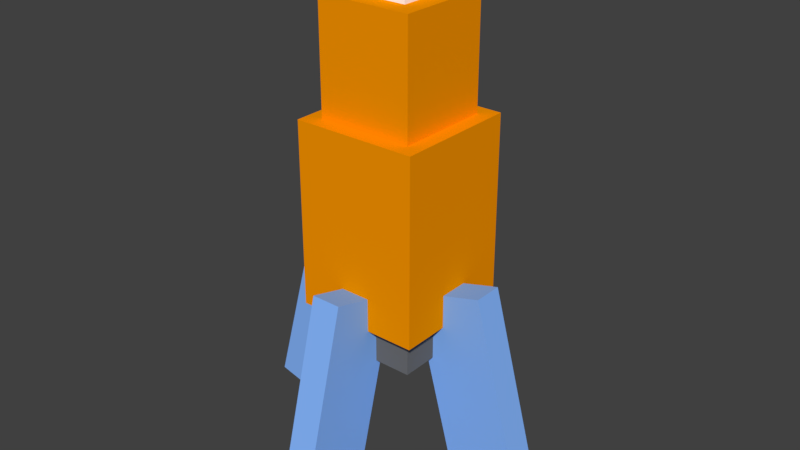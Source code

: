 # Source: Rocket.blend  (saved by Blender 2.77.0; exported with 4.5.12 LTS)
import bpy
from mathutils import Matrix  # noqa: F401  (used for matrix-valued properties, if any)

bpy.ops.wm.read_factory_settings(use_empty=True)
scene = bpy.context.scene
scene.name = 'Scene'

# ---- collections
col_collection_1 = bpy.data.collections.new('Collection 1'); scene.collection.children.link(col_collection_1)

# ---- materials (node trees are filled in below, after node groups)
mat_rocketbody = bpy.data.materials.new('RocketBody')
mat_rocketbody.alpha_threshold = 0.0
mat_rocketbody.use_transparent_shadow = False
mat_rocketbody.diffuse_color = (1.0, 0.3137, 0.0, 1.0)
mat_rocketbody.roughness = 0.5
mat_rocketbody.specular_intensity = 1.0
mat_rocketfin = bpy.data.materials.new('RocketFin')
mat_rocketfin.alpha_threshold = 0.0
mat_rocketfin.use_transparent_shadow = False
mat_rocketfin.diffuse_color = (0.2426, 0.4771, 1.0, 1.0)
mat_rocketfin.roughness = 0.5
mat_rockethead = bpy.data.materials.new('RocketHead')
mat_rockethead.alpha_threshold = 0.0
mat_rockethead.use_transparent_shadow = False
mat_rockethead.diffuse_color = (1.0, 1.0, 1.0, 1.0)
mat_rockethead.roughness = 0.5
mat_rockethead.specular_intensity = 1.0
mat_black = bpy.data.materials.new('Black')
mat_black.alpha_threshold = 0.0
mat_black.use_transparent_shadow = False
mat_black.diffuse_color = (0.1569, 0.1569, 0.1569, 1.0)
mat_black.roughness = 0.5
mat_black.specular_intensity = 1.0

# ---- material node trees

# ---- world
world_world = bpy.data.worlds.new('World'); scene.world = world_world
world_world.color = (0.05088, 0.05088, 0.05088)
world_world.use_sun_shadow = False
world_world.sun_shadow_jitter_overblur = 0.0
world_world.cycles.sampling_method = 'MANUAL'

# ---- meshes
me_body = bpy.data.meshes.new('Body')
me_body.from_pydata([(0.425, 0.375, 0.425), (-0.425, 0.375, 0.425), (-0.425, -0.875, 0.425), (0.425, -0.875, 0.425), (0.425, 0.375, -0.425), (-0.425, 0.375, -0.425), (-0.425, 0.375, 0.425), (0.425, 0.375, 0.425), (0.425, -0.875, -0.425), (-0.425, -0.875, -0.425), (-0.425, 0.375, -0.425), (0.425, 0.375, -0.425), (0.425, -0.875, 0.425), (-0.425, -0.875, 0.425), (-0.425, -0.875, -0.425), (0.425, -0.875, -0.425), (0.425, 0.375, -0.425), (0.425, 0.375, 0.425), (0.425, -0.875, 0.425), (0.425, -0.875, -0.425), (-0.425, 0.375, 0.425), (-0.425, 0.375, -0.425), (-0.425, -0.875, -0.425), (-0.425, -0.875, 0.425), (-0.1, -0.711, 0.1968), (0.1, -0.711, 0.1968), (0.1, -1.918, 0.5203), (-0.1, -1.918, 0.5203), (-0.1, -0.5816, 0.6797), (0.1, -0.5816, 0.6797), (0.1, -0.711, 0.1968), (-0.1, -0.711, 0.1968), (-0.1, -1.789, 1.003), (0.1, -1.789, 1.003), (0.1, -0.5816, 0.6797), (-0.1, -0.5816, 0.6797), (-0.1, -1.918, 0.5203), (0.1, -1.918, 0.5203), (0.1, -1.789, 1.003), (-0.1, -1.789, 1.003), (-0.1, -0.5816, 0.6797), (-0.1, -0.711, 0.1968), (-0.1, -1.918, 0.5203), (-0.1, -1.789, 1.003), (0.1, -0.711, 0.1968), (0.1, -0.5816, 0.6797), (0.1, -1.789, 1.003), (0.1, -1.918, 0.5203), (0.2, 1.225, 0.2), (-0.2, 1.225, 0.2), (-0.2, 1.125, 0.2), (0.2, 1.125, 0.2), (0.2, 1.225, -0.2), (-0.2, 1.225, -0.2), (-0.2, 1.225, 0.2), (0.2, 1.225, 0.2), (0.2, 1.125, -0.2), (-0.2, 1.125, -0.2), (-0.2, 1.225, -0.2), (0.2, 1.225, -0.2), (0.2, 1.125, 0.2), (-0.2, 1.125, 0.2), (-0.2, 1.125, -0.2), (0.2, 1.125, -0.2), (0.2, 1.225, -0.2), (0.2, 1.225, 0.2), (0.2, 1.125, 0.2), (0.2, 1.125, -0.2), (-0.2, 1.225, 0.2), (-0.2, 1.225, -0.2), (-0.2, 1.125, -0.2), (-0.2, 1.125, 0.2), (0.325, 1.125, 0.325), (-0.325, 1.125, 0.325), (-0.325, 0.375, 0.325), (0.325, 0.375, 0.325), (0.325, 1.125, -0.325), (-0.325, 1.125, -0.325), (-0.325, 1.125, 0.325), (0.325, 1.125, 0.325), (0.325, 0.375, -0.325), (-0.325, 0.375, -0.325), (-0.325, 1.125, -0.325), (0.325, 1.125, -0.325), (0.325, 0.375, 0.325), (-0.325, 0.375, 0.325), (-0.325, 0.375, -0.325), (0.325, 0.375, -0.325), (0.325, 1.125, -0.325), (0.325, 1.125, 0.325), (0.325, 0.375, 0.325), (0.325, 0.375, -0.325), (-0.325, 1.125, 0.325), (-0.325, 1.125, -0.325), (-0.325, 0.375, -0.325), (-0.325, 0.375, 0.325), (0.1968, -0.711, 0.1), (0.1968, -0.711, -0.1), (0.5203, -1.918, -0.1), (0.5203, -1.918, 0.1), (0.6797, -0.5816, 0.1), (0.6797, -0.5816, -0.1), (0.1968, -0.711, -0.1), (0.1968, -0.711, 0.1), (1.003, -1.789, 0.1), (1.003, -1.789, -0.1), (0.6797, -0.5816, -0.1), (0.6797, -0.5816, 0.1), (0.5203, -1.918, 0.1), (0.5203, -1.918, -0.1), (1.003, -1.789, -0.1), (1.003, -1.789, 0.1), (0.6797, -0.5816, 0.1), (0.1968, -0.711, 0.1), (0.5203, -1.918, 0.1), (1.003, -1.789, 0.1), (0.1968, -0.711, -0.1), (0.6797, -0.5816, -0.1), (1.003, -1.789, -0.1), (0.5203, -1.918, -0.1), (0.35, -0.875, 0.35), (-0.35, -0.875, 0.35), (-0.35, -1.125, 0.35), (0.35, -1.125, 0.35), (0.35, -0.875, -0.35), (-0.35, -0.875, -0.35), (-0.35, -0.875, 0.35), (0.35, -0.875, 0.35), (0.35, -1.125, -0.35), (-0.35, -1.125, -0.35), (-0.35, -0.875, -0.35), (0.35, -0.875, -0.35), (0.35, -1.125, 0.35), (-0.35, -1.125, 0.35), (-0.35, -1.125, -0.35), (0.35, -1.125, -0.35), (0.35, -0.875, -0.35), (0.35, -0.875, 0.35), (0.35, -1.125, 0.35), (0.35, -1.125, -0.35), (-0.35, -0.875, 0.35), (-0.35, -0.875, -0.35), (-0.35, -1.125, -0.35), (-0.35, -1.125, 0.35), (0.1, -0.711, -0.1968), (-0.1, -0.711, -0.1968), (-0.1, -1.918, -0.5203), (0.1, -1.918, -0.5203), (0.1, -0.5816, -0.6797), (-0.1, -0.5816, -0.6797), (-0.1, -0.711, -0.1968), (0.1, -0.711, -0.1968), (0.1, -1.789, -1.003), (-0.1, -1.789, -1.003), (-0.1, -0.5816, -0.6797), (0.1, -0.5816, -0.6797), (0.1, -1.918, -0.5203), (-0.1, -1.918, -0.5203), (-0.1, -1.789, -1.003), (0.1, -1.789, -1.003), (0.1, -0.5816, -0.6797), (0.1, -0.711, -0.1968), (0.1, -1.918, -0.5203), (0.1, -1.789, -1.003), (-0.1, -0.711, -0.1968), (-0.1, -0.5816, -0.6797), (-0.1, -1.789, -1.003), (-0.1, -1.918, -0.5203), (-0.1968, -0.711, -0.1), (-0.1968, -0.711, 0.1), (-0.5203, -1.918, 0.1), (-0.5203, -1.918, -0.1), (-0.6797, -0.5816, -0.1), (-0.6797, -0.5816, 0.1), (-0.1968, -0.711, 0.1), (-0.1968, -0.711, -0.1), (-1.003, -1.789, -0.1), (-1.003, -1.789, 0.1), (-0.6797, -0.5816, 0.1), (-0.6797, -0.5816, -0.1), (-0.5203, -1.918, -0.1), (-0.5203, -1.918, 0.1), (-1.003, -1.789, 0.1), (-1.003, -1.789, -0.1), (-0.6797, -0.5816, -0.1), (-0.1968, -0.711, -0.1), (-0.5203, -1.918, -0.1), (-1.003, -1.789, -0.1), (-0.1968, -0.711, 0.1), (-0.6797, -0.5816, 0.1), (-1.003, -1.789, 0.1), (-0.5203, -1.918, 0.1)], [], [(0, 1, 2), (3, 0, 2), (4, 5, 6), (7, 4, 6), (8, 9, 10), (11, 8, 10), (12, 13, 14), (15, 12, 14), (16, 17, 18), (19, 16, 18), (20, 21, 22), (23, 20, 22), (24, 25, 26), (27, 24, 26), (28, 29, 30), (31, 28, 30), (32, 33, 34), (35, 32, 34), (36, 37, 38), (39, 36, 38), (40, 41, 42), (43, 40, 42), (44, 45, 46), (47, 44, 46), (48, 49, 50), (51, 48, 50), (52, 53, 54), (55, 52, 54), (56, 57, 58), (59, 56, 58), (60, 61, 62), (63, 60, 62), (64, 65, 66), (67, 64, 66), (68, 69, 70), (71, 68, 70), (72, 73, 74), (75, 72, 74), (76, 77, 78), (79, 76, 78), (80, 81, 82), (83, 80, 82), (84, 85, 86), (87, 84, 86), (88, 89, 90), (91, 88, 90), (92, 93, 94), (95, 92, 94), (96, 97, 98), (99, 96, 98), (100, 101, 102), (103, 100, 102), (104, 105, 106), (107, 104, 106), (108, 109, 110), (111, 108, 110), (112, 113, 114), (115, 112, 114), (116, 117, 118), (119, 116, 118), (120, 121, 122), (123, 120, 122), (124, 125, 126), (127, 124, 126), (128, 129, 130), (131, 128, 130), (132, 133, 134), (135, 132, 134), (136, 137, 138), (139, 136, 138), (140, 141, 142), (143, 140, 142), (144, 145, 146), (147, 144, 146), (148, 149, 150), (151, 148, 150), (152, 153, 154), (155, 152, 154), (156, 157, 158), (159, 156, 158), (160, 161, 162), (163, 160, 162), (164, 165, 166), (167, 164, 166), (168, 169, 170), (171, 168, 170), (172, 173, 174), (175, 172, 174), (176, 177, 178), (179, 176, 178), (180, 181, 182), (183, 180, 182), (184, 185, 186), (187, 184, 186), (188, 189, 190), (191, 188, 190)])
me_body.polygons.foreach_set('use_smooth', [True] * 96)
me_body.polygons.foreach_set('material_index', [0, 0, 0, 0, 0, 0, 0, 0, 0, 0, 0, 0, 1, 1, 1, 1, 1, 1, 1, 1, 1, 1, 1, 1, 2, 2, 2, 2, 2, 2, 2, 2, 2, 2, 2, 2, 0, 0, 0, 0, 0, 0, 0, 0, 0, 0, 0, 0, 1, 1, 1, 1, 1, 1, 1, 1, 1, 1, 1, 1, 3, 3, 3, 3, 3, 3, 3, 3, 3, 3, 3, 3, 1, 1, 1, 1, 1, 1, 1, 1, 1, 1, 1, 1, 1, 1, 1, 1, 1, 1, 1, 1, 1, 1, 1, 1])
_uv = me_body.uv_layers.new(name='UVMap')
_uv.uv.foreach_set('vector', [1.0, 1.0, 0.0, 1.0, 0.0, 0.0, 1.0, 0.0, 1.0, 1.0, 0.0, 0.0, 1.0, 1.0, 0.0, 1.0, 0.0, 0.0, 1.0, 0.0, 1.0, 1.0, 0.0, 0.0, 1.0, 1.0, 0.0, 1.0, 0.0, 0.0, 1.0, 0.0, 1.0, 1.0, 0.0, 0.0, 1.0, 1.0, 0.0, 1.0, 0.0, 0.0, 1.0, 0.0, 1.0, 1.0, 0.0, 0.0, 1.0, 1.0, 0.0, 1.0, 0.0, 0.0, 1.0, 0.0, 1.0, 1.0, 0.0, 0.0, 1.0, 1.0, 0.0, 1.0, 0.0, 0.0, 1.0, 0.0, 1.0, 1.0, 0.0, 0.0, 1.0, 1.0, 0.0, 1.0, 0.0, 0.0, 1.0, 0.0, 1.0, 1.0, 0.0, 0.0, 1.0, 1.0, 0.0, 1.0, 0.0, 0.0, 1.0, 0.0, 1.0, 1.0, 0.0, 0.0, 1.0, 1.0, 0.0, 1.0, 0.0, 0.0, 1.0, 0.0, 1.0, 1.0, 0.0, 0.0, 1.0, 1.0, 0.0, 1.0, 0.0, 0.0, 1.0, 0.0, 1.0, 1.0, 0.0, 0.0, 1.0, 1.0, 0.0, 1.0, 0.0, 0.0, 1.0, 0.0, 1.0, 1.0, 0.0, 0.0, 1.0, 1.0, 0.0, 1.0, 0.0, 0.0, 1.0, 0.0, 1.0, 1.0, 0.0, 0.0, 1.0, 1.0, 0.0, 1.0, 0.0, 0.0, 1.0, 0.0, 1.0, 1.0, 0.0, 0.0, 1.0, 1.0, 0.0, 1.0, 0.0, 0.0, 1.0, 0.0, 1.0, 1.0, 0.0, 0.0, 1.0, 1.0, 0.0, 1.0, 0.0, 0.0, 1.0, 0.0, 1.0, 1.0, 0.0, 0.0, 1.0, 1.0, 0.0, 1.0, 0.0, 0.0, 1.0, 0.0, 1.0, 1.0, 0.0, 0.0, 1.0, 1.0, 0.0, 1.0, 0.0, 0.0, 1.0, 0.0, 1.0, 1.0, 0.0, 0.0, 1.0, 1.0, 0.0, 1.0, 0.0, 0.0, 1.0, 0.0, 1.0, 1.0, 0.0, 0.0, 1.0, 1.0, 0.0, 1.0, 0.0, 0.0, 1.0, 0.0, 1.0, 1.0, 0.0, 0.0, 1.0, 1.0, 0.0, 1.0, 0.0, 0.0, 1.0, 0.0, 1.0, 1.0, 0.0, 0.0, 1.0, 1.0, 0.0, 1.0, 0.0, 0.0, 1.0, 0.0, 1.0, 1.0, 0.0, 0.0, 1.0, 1.0, 0.0, 1.0, 0.0, 0.0, 1.0, 0.0, 1.0, 1.0, 0.0, 0.0, 1.0, 1.0, 0.0, 1.0, 0.0, 0.0, 1.0, 0.0, 1.0, 1.0, 0.0, 0.0, 1.0, 1.0, 0.0, 1.0, 0.0, 0.0, 1.0, 0.0, 1.0, 1.0, 0.0, 0.0, 1.0, 1.0, 0.0, 1.0, 0.0, 0.0, 1.0, 0.0, 1.0, 1.0, 0.0, 0.0, 1.0, 1.0, 0.0, 1.0, 0.0, 0.0, 1.0, 0.0, 1.0, 1.0, 0.0, 0.0, 1.0, 1.0, 0.0, 1.0, 0.0, 0.0, 1.0, 0.0, 1.0, 1.0, 0.0, 0.0, 1.0, 1.0, 0.0, 1.0, 0.0, 0.0, 1.0, 0.0, 1.0, 1.0, 0.0, 0.0, 1.0, 1.0, 0.0, 1.0, 0.0, 0.0, 1.0, 0.0, 1.0, 1.0, 0.0, 0.0, 1.0, 1.0, 0.0, 1.0, 0.0, 0.0, 1.0, 0.0, 1.0, 1.0, 0.0, 0.0, 1.0, 1.0, 0.0, 1.0, 0.0, 0.0, 1.0, 0.0, 1.0, 1.0, 0.0, 0.0, 1.0, 1.0, 0.0, 1.0, 0.0, 0.0, 1.0, 0.0, 1.0, 1.0, 0.0, 0.0, 1.0, 1.0, 0.0, 1.0, 0.0, 0.0, 1.0, 0.0, 1.0, 1.0, 0.0, 0.0, 1.0, 1.0, 0.0, 1.0, 0.0, 0.0, 1.0, 0.0, 1.0, 1.0, 0.0, 0.0, 1.0, 1.0, 0.0, 1.0, 0.0, 0.0, 1.0, 0.0, 1.0, 1.0, 0.0, 0.0, 1.0, 1.0, 0.0, 1.0, 0.0, 0.0, 1.0, 0.0, 1.0, 1.0, 0.0, 0.0, 1.0, 1.0, 0.0, 1.0, 0.0, 0.0, 1.0, 0.0, 1.0, 1.0, 0.0, 0.0, 1.0, 1.0, 0.0, 1.0, 0.0, 0.0, 1.0, 0.0, 1.0, 1.0, 0.0, 0.0, 1.0, 1.0, 0.0, 1.0, 0.0, 0.0, 1.0, 0.0, 1.0, 1.0, 0.0, 0.0, 1.0, 1.0, 0.0, 1.0, 0.0, 0.0, 1.0, 0.0, 1.0, 1.0, 0.0, 0.0, 1.0, 1.0, 0.0, 1.0, 0.0, 0.0, 1.0, 0.0, 1.0, 1.0, 0.0, 0.0, 1.0, 1.0, 0.0, 1.0, 0.0, 0.0, 1.0, 0.0, 1.0, 1.0, 0.0, 0.0, 1.0, 1.0, 0.0, 1.0, 0.0, 0.0, 1.0, 0.0, 1.0, 1.0, 0.0, 0.0, 1.0, 1.0, 0.0, 1.0, 0.0, 0.0, 1.0, 0.0, 1.0, 1.0, 0.0, 0.0, 1.0, 1.0, 0.0, 1.0, 0.0, 0.0, 1.0, 0.0, 1.0, 1.0, 0.0, 0.0, 1.0, 1.0, 0.0, 1.0, 0.0, 0.0, 1.0, 0.0, 1.0, 1.0, 0.0, 0.0, 1.0, 1.0, 0.0, 1.0, 0.0, 0.0, 1.0, 0.0, 1.0, 1.0, 0.0, 0.0, 1.0, 1.0, 0.0, 1.0, 0.0, 0.0, 1.0, 0.0, 1.0, 1.0, 0.0, 0.0])
me_body.materials.append(mat_rocketbody)
me_body.materials.append(mat_rocketfin)
me_body.materials.append(mat_rockethead)
me_body.materials.append(mat_black)
me_body.use_remesh_preserve_volume = False
me_body.use_remesh_preserve_attributes = False
me_body.use_mirror_vertex_groups = False
me_body.update()
me_body.normals_split_custom_set([tuple(v) for v in zip(*[iter([0.0, 0.0, 1.0, 0.0, 0.0, 1.0, 0.0, 0.0, 1.0, 0.0, 0.0, 1.0, 0.0, 0.0, 1.0, 0.0, 0.0, 1.0, 0.0, 1.0, 0.0, 0.0, 1.0, 0.0, 0.0, 1.0, 0.0, 0.0, 1.0, 0.0, 0.0, 1.0, 0.0, 0.0, 1.0, 0.0, 0.0, 0.0, -1.0, 0.0, 0.0, -1.0, 0.0, 0.0, -1.0, 0.0, 0.0, -1.0, 0.0, 0.0, -1.0, 0.0, 0.0, -1.0, 0.0, -1.0, 0.0, 0.0, -1.0, 0.0, 0.0, -1.0, 0.0, 0.0, -1.0, 0.0, 0.0, -1.0, 0.0, 0.0, -1.0, 0.0, 1.0, 0.0, 0.0, 1.0, 0.0, 0.0, 1.0, 0.0, 0.0, 1.0, 0.0, 0.0, 1.0, 0.0, 0.0, 1.0, 0.0, 0.0, -1.0, 0.0, 0.0, -1.0, 0.0, 0.0, -1.0, 0.0, 0.0, -1.0, 0.0, 0.0, -1.0, 0.0, 0.0, -1.0, 0.0, 0.0, 0.0, -0.2588, -0.9659, 0.0, -0.2588, -0.9659, 0.0, -0.2588, -0.9659, 0.0, -0.2588, -0.9659, 0.0, -0.2588, -0.9659, 0.0, -0.2588, -0.9659, 0.0, 0.9659, -0.2588, 0.0, 0.9659, -0.2588, 0.0, 0.9659, -0.2588, 0.0, 0.9659, -0.2588, 0.0, 0.9659, -0.2588, 0.0, 0.9659, -0.2588, 0.0, 0.2588, 0.9659, 0.0, 0.2588, 0.9659, 0.0, 0.2588, 0.9659, 0.0, 0.2588, 0.9659, 0.0, 0.2588, 0.9659, 0.0, 0.2588, 0.9659, 0.0, -0.9659, 0.2588, 0.0, -0.9659, 0.2588, 0.0, -0.9659, 0.2588, 0.0, -0.9659, 0.2588, 0.0, -0.9659, 0.2588, 0.0, -0.9659, 0.2588, -1.0, -7.59e-09, 0.0, -1.0, -1.192e-08, 0.0, -1.0, 1.629e-09, 0.0, -1.0, 5.96e-09, 0.0, -1.0, -7.59e-09, 0.0, -1.0, 1.629e-09, 0.0, 1.0, 0.0, 0.0, 1.0, 0.0, 0.0, 1.0, 0.0, 0.0, 1.0, 0.0, 0.0, 1.0, 0.0, 0.0, 1.0, 0.0, 0.0, 0.0, 0.0, 1.0, 0.0, 0.0, 1.0, 0.0, 0.0, 1.0, 0.0, 0.0, 1.0, 0.0, 0.0, 1.0, 0.0, 0.0, 1.0, 0.0, 1.0, 0.0, 0.0, 1.0, 0.0, 0.0, 1.0, 0.0, 0.0, 1.0, 0.0, 0.0, 1.0, 0.0, 0.0, 1.0, 0.0, 0.0, 0.0, -1.0, 0.0, 0.0, -1.0, 0.0, 0.0, -1.0, 0.0, 0.0, -1.0, 0.0, 0.0, -1.0, 0.0, 0.0, -1.0, 0.0, -1.0, 0.0, 0.0, -1.0, 0.0, 0.0, -1.0, 0.0, 0.0, -1.0, 0.0, 0.0, -1.0, 0.0, 0.0, -1.0, 0.0, 1.0, 0.0, 0.0, 1.0, 0.0, 0.0, 1.0, 0.0, 0.0, 1.0, 0.0, 0.0, 1.0, 0.0, 0.0, 1.0, 0.0, 0.0, -1.0, 0.0, 0.0, -1.0, 0.0, 0.0, -1.0, 0.0, 0.0, -1.0, 0.0, 0.0, -1.0, 0.0, 0.0, -1.0, 0.0, 0.0, 0.0, 0.0, 1.0, 0.0, 0.0, 1.0, 0.0, 0.0, 1.0, 0.0, 0.0, 1.0, 0.0, 0.0, 1.0, 0.0, 0.0, 1.0, 0.0, 1.0, 0.0, 0.0, 1.0, 0.0, 0.0, 1.0, 0.0, 0.0, 1.0, 0.0, 0.0, 1.0, 0.0, 0.0, 1.0, 0.0, 0.0, 0.0, -1.0, 0.0, 0.0, -1.0, 0.0, 0.0, -1.0, 0.0, 0.0, -1.0, 0.0, 0.0, -1.0, 0.0, 0.0, -1.0, 0.0, -1.0, 0.0, 0.0, -1.0, 0.0, 0.0, -1.0, 0.0, 0.0, -1.0, 0.0, 0.0, -1.0, 0.0, 0.0, -1.0, 0.0, 1.0, 0.0, 0.0, 1.0, 0.0, 0.0, 1.0, 0.0, 0.0, 1.0, 0.0, 0.0, 1.0, 0.0, 0.0, 1.0, 0.0, 0.0, -1.0, 0.0, 0.0, -1.0, 0.0, 0.0, -1.0, 0.0, 0.0, -1.0, 0.0, 0.0, -1.0, 0.0, 0.0, -1.0, 0.0, 0.0, -0.9659, -0.2588, -1.216e-06, -0.9659, -0.2588, -1.192e-06, -0.9659, -0.2588, -1.406e-06, -0.9659, -0.2588, -1.431e-06, -0.9659, -0.2588, -1.216e-06, -0.9659, -0.2588, -1.406e-06, -0.2588, 0.9659, 0.0, -0.2588, 0.9659, 0.0, -0.2588, 0.9659, 0.0, -0.2588, 0.9659, 0.0, -0.2588, 0.9659, 0.0, -0.2588, 0.9659, 0.0, 0.9659, 0.2588, 1.445e-07, 0.9659, 0.2588, 0.0, 0.9659, 0.2588, 1.286e-06, 0.9659, 0.2588, 1.431e-06, 0.9659, 0.2588, 1.445e-07, 0.9659, 0.2588, 1.286e-06, 0.2588, -0.9659, 0.0, 0.2588, -0.9659, 0.0, 0.2588, -0.9659, 0.0, 0.2588, -0.9659, 0.0, 0.2588, -0.9659, 0.0, 0.2588, -0.9659, 0.0, -1.514e-06, 2.08e-08, 1.0, -1.526e-06, 2.126e-08, 1.0, -1.49e-06, 1.982e-08, 1.0, -1.478e-06, 1.936e-08, 1.0, -1.514e-06, 2.08e-08, 1.0, -1.49e-06, 1.982e-08, 1.0, 1.442e-06, -2.279e-08, -1.0, 1.431e-06, -2.511e-08, -1.0, 1.467e-06, -1.783e-08, -1.0, 1.478e-06, -1.55e-08, -1.0, 1.442e-06, -2.279e-08, -1.0, 1.467e-06, -1.783e-08, -1.0, 0.0, 0.0, 1.0, 0.0, 0.0, 1.0, 0.0, 0.0, 1.0, 0.0, 0.0, 1.0, 0.0, 0.0, 1.0, 0.0, 0.0, 1.0, 0.0, 1.0, 0.0, 0.0, 1.0, 0.0, 0.0, 1.0, 0.0, 0.0, 1.0, 0.0, 0.0, 1.0, 0.0, 0.0, 1.0, 0.0, 0.0, 0.0, -1.0, 0.0, 0.0, -1.0, 0.0, 0.0, -1.0, 0.0, 0.0, -1.0, 0.0, 0.0, -1.0, 0.0, 0.0, -1.0, 0.0, -1.0, 0.0, 0.0, -1.0, 0.0, 0.0, -1.0, 0.0, 0.0, -1.0, 0.0, 0.0, -1.0, 0.0, 0.0, -1.0, 0.0, 1.0, 0.0, 0.0, 1.0, 0.0, 0.0, 1.0, 0.0, 0.0, 1.0, 0.0, 0.0, 1.0, 0.0, 0.0, 1.0, 0.0, 0.0, -1.0, 0.0, 0.0, -1.0, 0.0, 0.0, -1.0, 0.0, 0.0, -1.0, 0.0, 0.0, -1.0, 0.0, 0.0, -1.0, 0.0, 0.0, 0.0, -0.2588, 0.9659, 0.0, -0.2588, 0.9659, 0.0, -0.2588, 0.9659, 0.0, -0.2588, 0.9659, 0.0, -0.2588, 0.9659, 0.0, -0.2588, 0.9659, 0.0, 0.9659, 0.2588, 0.0, 0.9659, 0.2588, 0.0, 0.9659, 0.2588, 0.0, 0.9659, 0.2588, 0.0, 0.9659, 0.2588, 0.0, 0.9659, 0.2588, 0.0, 0.2588, -0.9659, 0.0, 0.2588, -0.9659, 0.0, 0.2588, -0.9659, 0.0, 0.2588, -0.9659, 0.0, 0.2588, -0.9659, 0.0, 0.2588, -0.9659, 0.0, -0.9659, -0.2588, 0.0, -0.9659, -0.2588, 0.0, -0.9659, -0.2588, 0.0, -0.9659, -0.2588, 0.0, -0.9659, -0.2588, 0.0, -0.9659, -0.2588, 1.0, -1.048e-08, 0.0, 1.0, -1.192e-08, 0.0, 1.0, -7.404e-09, 0.0, 1.0, -5.96e-09, 0.0, 1.0, -1.048e-08, 0.0, 1.0, -7.404e-09, 0.0, -1.0, -9.033e-09, 0.0, -1.0, -1.192e-08, 0.0, -1.0, -2.888e-09, 0.0, -1.0, 0.0, 0.0, -1.0, -9.033e-09, 0.0, -1.0, -2.888e-09, 0.0, 0.9659, -0.2588, 0.0, 0.9659, -0.2588, 0.0, 0.9659, -0.2588, 0.0, 0.9659, -0.2588, 0.0, 0.9659, -0.2588, 0.0, 0.9659, -0.2588, 0.0, 0.2588, 0.9659, 0.0, 0.2588, 0.9659, 0.0, 0.2588, 0.9659, 0.0, 0.2588, 0.9659, 0.0, 0.2588, 0.9659, 0.0, 0.2588, 0.9659, 0.0, -0.9659, 0.2588, 0.0, -0.9659, 0.2588, 0.0, -0.9659, 0.2588, 0.0, -0.9659, 0.2588, 0.0, -0.9659, 0.2588, 0.0, -0.9659, 0.2588, 0.0, -0.2588, -0.9659, 0.0, -0.2588, -0.9659, 0.0, -0.2588, -0.9659, 0.0, -0.2588, -0.9659, 0.0, -0.2588, -0.9659, 0.0, -0.2588, -0.9659, 0.0, 4.768e-08, -7.713e-09, -1.0, 4.768e-08, -7.713e-09, -1.0, 4.768e-08, -7.713e-09, -1.0, 4.768e-08, -7.713e-09, -1.0, 4.768e-08, -7.713e-09, -1.0, 4.768e-08, -7.713e-09, -1.0, -2.962e-08, 7.713e-09, 1.0, -2.384e-08, 7.713e-09, 1.0, -4.191e-08, 7.713e-09, 1.0, -4.768e-08, 7.713e-09, 1.0, -2.962e-08, 7.713e-09, 1.0, -4.191e-08, 7.713e-09, 1.0])] * 3)])

# ---- objects
ob_body = bpy.data.objects.new('Body', me_body)

# ---- transforms, parenting, visibility, modifiers, constraints
ob_body.location = (0.0, 0.0, 0.0)
ob_body.rotation_euler = (1.571, -0.0, 0.0)
ob_body.lineart.crease_threshold = 0.0

# ---- collection membership
col_collection_1.objects.link(ob_body)

# ---- scene / render settings (as saved in the file)
scene.frame_start = 1; scene.frame_end = 250; scene.frame_set(1)
scene.render.engine = 'BLENDER_EEVEE_NEXT'
scene.render.resolution_percentage = 50
scene.render.dither_intensity = 0.0
scene.cycles.use_denoising = False
scene.cycles.samples = 128
scene.cycles.sampling_pattern = 'TABULATED_SOBOL'
scene.cycles.light_sampling_threshold = 0.0
scene.cycles.use_adaptive_sampling = False
scene.cycles.use_light_tree = False
scene.cycles.blur_glossy = 0.0
scene.cycles.sample_clamp_indirect = 0.0
scene.view_settings.view_transform = 'Standard'
bpy.context.view_layer.update()

# ---- added for rendering (the .blend has no active camera and no usable light): camera, sun
cam_auto = bpy.data.cameras.new('AutoCamera')
cam_auto.lens = 50.0
cam_auto.sensor_width = 36.0
cam_auto.clip_end = 1000.0
ob_auto_camera = bpy.data.objects.new('AutoCamera', cam_auto)
scene.collection.objects.link(ob_auto_camera)
ob_auto_camera.location = (3.91808, -4.7017, 2.78776)
ob_auto_camera.rotation_euler = (1.09748, -7.21219e-08, 0.694738)
scene.camera = ob_auto_camera
light_auto_sun = bpy.data.lights.new('AutoSun', 'SUN')
light_auto_sun.energy = 3.0
light_auto_sun.angle = 0.0523599
ob_auto_sun = bpy.data.objects.new('AutoSun', light_auto_sun)
scene.collection.objects.link(ob_auto_sun)
ob_auto_sun.rotation_euler = (0.872665, 0.174533, 0.523599)
bpy.context.view_layer.update()
